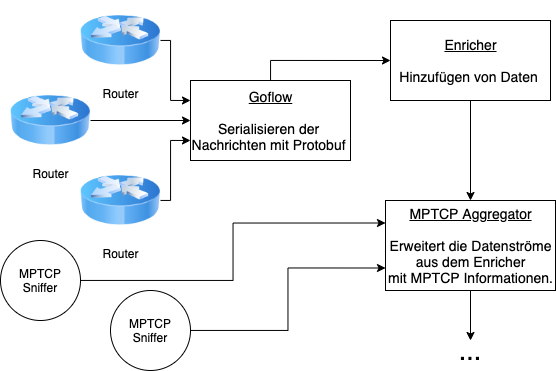

The diagram above was exported from draw.io. Its source (the exported page's mxGraphModel, read from the mxfile embedded in the PNG):
<mxGraphModel dx="2431" dy="1299" grid="1" gridSize="10" guides="1" tooltips="1" connect="1" arrows="1" fold="1" page="1" pageScale="1" pageWidth="827" pageHeight="1169" math="0" shadow="0">
  <root>
    <mxCell id="0" />
    <mxCell id="1" parent="0" />
    <mxCell id="ASzMzVxkRs0IWWdAq1au-18" style="edgeStyle=orthogonalEdgeStyle;rounded=0;orthogonalLoop=1;jettySize=auto;html=1;entryX=0;entryY=0.5;entryDx=0;entryDy=0;" edge="1" parent="1" source="ASzMzVxkRs0IWWdAq1au-8" target="ASzMzVxkRs0IWWdAq1au-10">
      <mxGeometry relative="1" as="geometry">
        <Array as="points">
          <mxPoint x="280" y="60" />
        </Array>
      </mxGeometry>
    </mxCell>
    <mxCell id="ASzMzVxkRs0IWWdAq1au-8" value="&lt;font style=&quot;font-size: 14px&quot;&gt;&lt;u&gt;Goflow&lt;br&gt;&lt;br&gt;&lt;/u&gt;Serialisieren der &lt;br&gt;Nachrichten mit Protobuf&amp;nbsp;&lt;/font&gt;" style="html=1;" vertex="1" parent="1">
      <mxGeometry x="200" y="80" width="160" height="80" as="geometry" />
    </mxCell>
    <mxCell id="ASzMzVxkRs0IWWdAq1au-22" style="edgeStyle=orthogonalEdgeStyle;rounded=0;orthogonalLoop=1;jettySize=auto;html=1;entryX=0.5;entryY=0;entryDx=0;entryDy=0;" edge="1" parent="1" source="ASzMzVxkRs0IWWdAq1au-10" target="ASzMzVxkRs0IWWdAq1au-28">
      <mxGeometry relative="1" as="geometry">
        <mxPoint x="480" y="140" as="targetPoint" />
      </mxGeometry>
    </mxCell>
    <mxCell id="ASzMzVxkRs0IWWdAq1au-10" value="&lt;font style=&quot;font-size: 14px&quot;&gt;&lt;u&gt;Enricher&lt;br&gt;&lt;br&gt;&lt;/u&gt;Hinzufügen von Daten&amp;nbsp;&lt;/font&gt;" style="html=1;" vertex="1" parent="1">
      <mxGeometry x="400" y="20" width="160" height="80" as="geometry" />
    </mxCell>
    <mxCell id="ASzMzVxkRs0IWWdAq1au-15" style="edgeStyle=orthogonalEdgeStyle;rounded=0;orthogonalLoop=1;jettySize=auto;html=1;entryX=0;entryY=0.25;entryDx=0;entryDy=0;" edge="1" parent="1" source="ASzMzVxkRs0IWWdAq1au-12" target="ASzMzVxkRs0IWWdAq1au-8">
      <mxGeometry relative="1" as="geometry">
        <Array as="points">
          <mxPoint x="180" y="40" />
          <mxPoint x="180" y="100" />
        </Array>
      </mxGeometry>
    </mxCell>
    <mxCell id="ASzMzVxkRs0IWWdAq1au-12" value="Router" style="image;html=1;image=img/lib/clip_art/networking/Router_Icon_128x128.png" vertex="1" parent="1">
      <mxGeometry x="90" width="80" height="80" as="geometry" />
    </mxCell>
    <mxCell id="ASzMzVxkRs0IWWdAq1au-16" style="edgeStyle=orthogonalEdgeStyle;rounded=0;orthogonalLoop=1;jettySize=auto;html=1;entryX=0;entryY=0.5;entryDx=0;entryDy=0;" edge="1" parent="1" source="ASzMzVxkRs0IWWdAq1au-13" target="ASzMzVxkRs0IWWdAq1au-8">
      <mxGeometry relative="1" as="geometry" />
    </mxCell>
    <mxCell id="ASzMzVxkRs0IWWdAq1au-13" value="Router" style="image;html=1;image=img/lib/clip_art/networking/Router_Icon_128x128.png" vertex="1" parent="1">
      <mxGeometry x="20" y="80" width="80" height="80" as="geometry" />
    </mxCell>
    <mxCell id="ASzMzVxkRs0IWWdAq1au-17" style="edgeStyle=orthogonalEdgeStyle;rounded=0;orthogonalLoop=1;jettySize=auto;html=1;entryX=0;entryY=0.75;entryDx=0;entryDy=0;" edge="1" parent="1" source="ASzMzVxkRs0IWWdAq1au-14" target="ASzMzVxkRs0IWWdAq1au-8">
      <mxGeometry relative="1" as="geometry">
        <Array as="points">
          <mxPoint x="180" y="200" />
          <mxPoint x="180" y="140" />
        </Array>
      </mxGeometry>
    </mxCell>
    <mxCell id="ASzMzVxkRs0IWWdAq1au-14" value="Router" style="image;html=1;image=img/lib/clip_art/networking/Router_Icon_128x128.png" vertex="1" parent="1">
      <mxGeometry x="90" y="160" width="80" height="80" as="geometry" />
    </mxCell>
    <mxCell id="ASzMzVxkRs0IWWdAq1au-30" style="edgeStyle=orthogonalEdgeStyle;rounded=0;orthogonalLoop=1;jettySize=auto;html=1;entryX=0;entryY=0.75;entryDx=0;entryDy=0;" edge="1" parent="1" source="ASzMzVxkRs0IWWdAq1au-26" target="ASzMzVxkRs0IWWdAq1au-28">
      <mxGeometry relative="1" as="geometry" />
    </mxCell>
    <mxCell id="ASzMzVxkRs0IWWdAq1au-26" value="MPTCP&lt;br&gt;Sniffer" style="ellipse;whiteSpace=wrap;html=1;aspect=fixed;" vertex="1" parent="1">
      <mxGeometry x="120" y="290" width="80" height="80" as="geometry" />
    </mxCell>
    <mxCell id="ASzMzVxkRs0IWWdAq1au-29" style="edgeStyle=orthogonalEdgeStyle;rounded=0;orthogonalLoop=1;jettySize=auto;html=1;entryX=0;entryY=0.25;entryDx=0;entryDy=0;" edge="1" parent="1" source="ASzMzVxkRs0IWWdAq1au-27" target="ASzMzVxkRs0IWWdAq1au-28">
      <mxGeometry relative="1" as="geometry" />
    </mxCell>
    <mxCell id="ASzMzVxkRs0IWWdAq1au-27" value="MPTCP&lt;br&gt;Sniffer" style="ellipse;whiteSpace=wrap;html=1;aspect=fixed;" vertex="1" parent="1">
      <mxGeometry x="10" y="240" width="80" height="80" as="geometry" />
    </mxCell>
    <mxCell id="ASzMzVxkRs0IWWdAq1au-31" style="edgeStyle=orthogonalEdgeStyle;rounded=0;orthogonalLoop=1;jettySize=auto;html=1;entryX=0.5;entryY=0;entryDx=0;entryDy=0;" edge="1" parent="1" source="ASzMzVxkRs0IWWdAq1au-28" target="ASzMzVxkRs0IWWdAq1au-32">
      <mxGeometry relative="1" as="geometry">
        <mxPoint x="480" y="340" as="targetPoint" />
      </mxGeometry>
    </mxCell>
    <mxCell id="ASzMzVxkRs0IWWdAq1au-28" value="&lt;font style=&quot;font-size: 14px&quot;&gt;&lt;u&gt;MPTCP Aggregator&lt;br&gt;&lt;br&gt;&lt;/u&gt;Erweitert die Datenströme&lt;br&gt;aus dem Enricher&lt;br&gt;mit MPTCP Informationen.&lt;br&gt;&lt;/font&gt;" style="html=1;" vertex="1" parent="1">
      <mxGeometry x="395" y="200" width="170" height="90" as="geometry" />
    </mxCell>
    <mxCell id="ASzMzVxkRs0IWWdAq1au-32" value="&lt;font style=&quot;font-size: 27px&quot;&gt;...&lt;/font&gt;" style="text;html=1;strokeColor=none;fillColor=none;align=center;verticalAlign=middle;whiteSpace=wrap;rounded=0;" vertex="1" parent="1">
      <mxGeometry x="460" y="340" width="40" height="20" as="geometry" />
    </mxCell>
  </root>
</mxGraphModel>